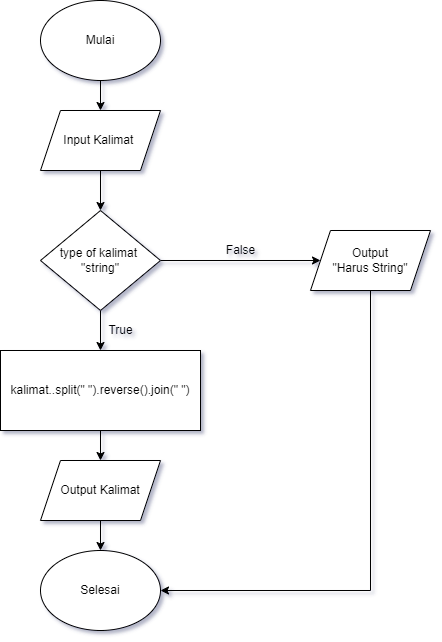

The diagram above was exported from draw.io. Its source (the exported page's mxGraphModel, read from the mxfile embedded in the PNG):
<mxGraphModel dx="1422" dy="754" grid="1" gridSize="10" guides="1" tooltips="1" connect="1" arrows="1" fold="1" page="1" pageScale="1" pageWidth="850" pageHeight="1100" math="0" shadow="0">
  <root>
    <mxCell id="0" />
    <mxCell id="1" parent="0" />
    <mxCell id="u4fKQu-KbdY9uqdLgfim-4" value="" style="edgeStyle=orthogonalEdgeStyle;rounded=0;orthogonalLoop=1;jettySize=auto;html=1;" parent="1" source="u4fKQu-KbdY9uqdLgfim-1" target="u4fKQu-KbdY9uqdLgfim-3" edge="1">
      <mxGeometry relative="1" as="geometry" />
    </mxCell>
    <mxCell id="u4fKQu-KbdY9uqdLgfim-1" value="Mulai" style="ellipse;whiteSpace=wrap;html=1;" parent="1" vertex="1">
      <mxGeometry x="340" y="70" width="120" height="80" as="geometry" />
    </mxCell>
    <mxCell id="u4fKQu-KbdY9uqdLgfim-2" value="Selesai" style="ellipse;whiteSpace=wrap;html=1;" parent="1" vertex="1">
      <mxGeometry x="340" y="620" width="120" height="80" as="geometry" />
    </mxCell>
    <mxCell id="u4fKQu-KbdY9uqdLgfim-12" value="" style="edgeStyle=orthogonalEdgeStyle;rounded=0;orthogonalLoop=1;jettySize=auto;html=1;" parent="1" source="u4fKQu-KbdY9uqdLgfim-3" target="u4fKQu-KbdY9uqdLgfim-11" edge="1">
      <mxGeometry relative="1" as="geometry" />
    </mxCell>
    <mxCell id="u4fKQu-KbdY9uqdLgfim-3" value="Input Kalimat&amp;nbsp;" style="shape=parallelogram;perimeter=parallelogramPerimeter;whiteSpace=wrap;html=1;fixedSize=1;" parent="1" vertex="1">
      <mxGeometry x="340" y="180" width="120" height="60" as="geometry" />
    </mxCell>
    <mxCell id="u4fKQu-KbdY9uqdLgfim-8" value="" style="edgeStyle=orthogonalEdgeStyle;rounded=0;orthogonalLoop=1;jettySize=auto;html=1;" parent="1" source="u4fKQu-KbdY9uqdLgfim-5" target="u4fKQu-KbdY9uqdLgfim-7" edge="1">
      <mxGeometry relative="1" as="geometry" />
    </mxCell>
    <mxCell id="u4fKQu-KbdY9uqdLgfim-5" value="kalimat..split(&quot; &quot;).reverse().join(&quot; &quot;)" style="rounded=0;whiteSpace=wrap;html=1;" parent="1" vertex="1">
      <mxGeometry x="300" y="420" width="200" height="80" as="geometry" />
    </mxCell>
    <mxCell id="u4fKQu-KbdY9uqdLgfim-9" value="" style="edgeStyle=orthogonalEdgeStyle;rounded=0;orthogonalLoop=1;jettySize=auto;html=1;" parent="1" source="u4fKQu-KbdY9uqdLgfim-7" target="u4fKQu-KbdY9uqdLgfim-2" edge="1">
      <mxGeometry relative="1" as="geometry" />
    </mxCell>
    <mxCell id="u4fKQu-KbdY9uqdLgfim-7" value="Output Kalimat" style="shape=parallelogram;perimeter=parallelogramPerimeter;whiteSpace=wrap;html=1;fixedSize=1;" parent="1" vertex="1">
      <mxGeometry x="340" y="530" width="120" height="60" as="geometry" />
    </mxCell>
    <mxCell id="u4fKQu-KbdY9uqdLgfim-14" value="" style="edgeStyle=orthogonalEdgeStyle;rounded=0;orthogonalLoop=1;jettySize=auto;html=1;" parent="1" source="u4fKQu-KbdY9uqdLgfim-11" target="u4fKQu-KbdY9uqdLgfim-5" edge="1">
      <mxGeometry relative="1" as="geometry" />
    </mxCell>
    <mxCell id="u4fKQu-KbdY9uqdLgfim-16" style="edgeStyle=orthogonalEdgeStyle;rounded=0;orthogonalLoop=1;jettySize=auto;html=1;entryX=0;entryY=0.5;entryDx=0;entryDy=0;" parent="1" source="u4fKQu-KbdY9uqdLgfim-11" target="u4fKQu-KbdY9uqdLgfim-15" edge="1">
      <mxGeometry relative="1" as="geometry" />
    </mxCell>
    <mxCell id="u4fKQu-KbdY9uqdLgfim-11" value="type of kalimat &lt;br&gt;&quot;string&quot;" style="rhombus;whiteSpace=wrap;html=1;" parent="1" vertex="1">
      <mxGeometry x="340" y="280" width="120" height="100" as="geometry" />
    </mxCell>
    <mxCell id="u4fKQu-KbdY9uqdLgfim-13" value="True" style="text;html=1;align=center;verticalAlign=middle;resizable=0;points=[];autosize=1;strokeColor=none;fillColor=none;" parent="1" vertex="1">
      <mxGeometry x="400" y="390" width="40" height="20" as="geometry" />
    </mxCell>
    <mxCell id="u4fKQu-KbdY9uqdLgfim-18" style="edgeStyle=orthogonalEdgeStyle;rounded=0;orthogonalLoop=1;jettySize=auto;html=1;entryX=1;entryY=0.5;entryDx=0;entryDy=0;" parent="1" source="u4fKQu-KbdY9uqdLgfim-15" target="u4fKQu-KbdY9uqdLgfim-2" edge="1">
      <mxGeometry relative="1" as="geometry">
        <Array as="points">
          <mxPoint x="670" y="660" />
        </Array>
      </mxGeometry>
    </mxCell>
    <mxCell id="u4fKQu-KbdY9uqdLgfim-15" value="Output&lt;br&gt;&quot;Harus String&quot;" style="shape=parallelogram;perimeter=parallelogramPerimeter;whiteSpace=wrap;html=1;fixedSize=1;" parent="1" vertex="1">
      <mxGeometry x="610" y="300" width="120" height="60" as="geometry" />
    </mxCell>
    <mxCell id="u4fKQu-KbdY9uqdLgfim-17" value="False" style="text;html=1;align=center;verticalAlign=middle;resizable=0;points=[];autosize=1;strokeColor=none;fillColor=none;" parent="1" vertex="1">
      <mxGeometry x="520" y="310" width="40" height="20" as="geometry" />
    </mxCell>
  </root>
</mxGraphModel>